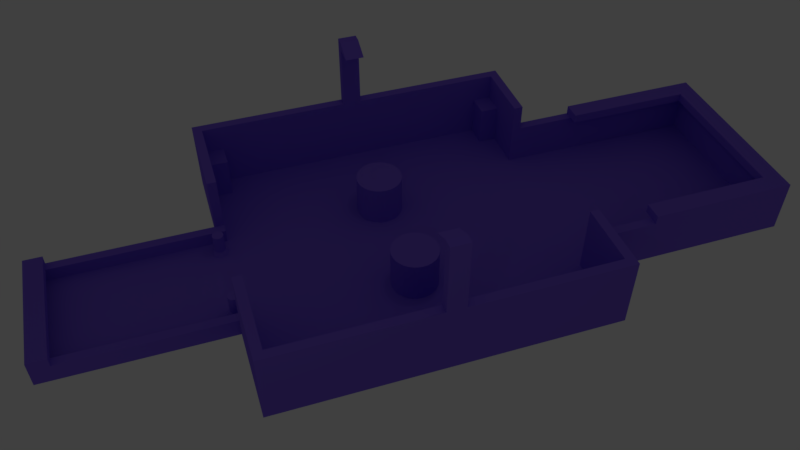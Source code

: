 # Source: caddy.blend  (saved by Blender 2.78.0; exported with 4.5.12 LTS)
import bpy
from mathutils import Matrix  # noqa: F401  (used for matrix-valued properties, if any)

bpy.ops.wm.read_factory_settings(use_empty=True)
scene = bpy.context.scene
scene.name = 'Scene'

# ---- collections
col_collection_1 = bpy.data.collections.new('Collection 1'); scene.collection.children.link(col_collection_1)

# ---- materials (node trees are filled in below, after node groups)
mat_material = bpy.data.materials.new('Material')
mat_material.alpha_threshold = 0.0
mat_material.use_transparent_shadow = False
mat_material.diffuse_color = (0.2214, 0.126, 0.8, 1.0)
mat_material.roughness = 0.5
mat_material.specular_intensity = 0.0

# ---- material node trees

# ---- world
world_world = bpy.data.worlds.new('World'); scene.world = world_world
world_world.color = (0.05088, 0.05088, 0.05088)
world_world.use_sun_shadow = False
world_world.sun_shadow_jitter_overblur = 0.0
world_world.cycles.sampling_method = 'MANUAL'

# ---- cameras
cam_camera = bpy.data.cameras.new('Camera')
cam_camera.lens = 35.0
cam_camera.sensor_width = 32.0
cam_camera.sensor_height = 18.0
cam_camera.display_size = 2.0
cam_camera.dof.focus_distance = 0.0
cam_camera.dof.aperture_fstop = 128.0
cam_camera.dof.aperture_blades = 6

# ---- lights
light_point_001 = bpy.data.lights.new('Point.001', 'POINT')
light_point_001.transmission_factor = 0.0
light_point_001.energy = 1000.0
light_point_001.shadow_buffer_clip_start = 0.5
light_point_001.shadow_soft_size = 0.1
light_point_001.shadow_maximum_resolution = 0.006
light_point_001.use_absolute_resolution = True
light_point = bpy.data.lights.new('Point', 'POINT')
light_point.transmission_factor = 0.0
light_point.energy = 1500.0
light_point.shadow_buffer_clip_start = 0.5
light_point.shadow_soft_size = 0.1
light_point.shadow_maximum_resolution = 0.006
light_point.use_absolute_resolution = True

# ---- meshes
me_cylinder_003 = bpy.data.meshes.new('Cylinder.003')
me_cylinder_003.from_pydata([(-2.4, 1.0, -1.0), (-2.4, 1.0, 0.8), (-2.205, 0.9808, -1.0), (-2.205, 0.9808, 0.8), (-2.017, 0.9239, -1.0), (-2.017, 0.9239, 0.8), (-1.844, 0.8315, -1.0), (-1.844, 0.8315, 0.8), (-1.693, 0.7071, -1.0), (-1.693, 0.7071, 0.8), (-1.569, 0.5556, -1.0), (-1.569, 0.5556, 0.8), (-1.476, 0.3827, -1.0), (-1.476, 0.3827, 0.8), (-1.419, 0.1951, -1.0), (-1.419, 0.1951, 0.8), (-1.4, 7.55e-08, -1.0), (-1.4, 7.55e-08, 0.8), (-1.419, -0.1951, -1.0), (-1.419, -0.1951, 0.8), (-1.476, -0.3827, -1.0), (-1.476, -0.3827, 0.8), (-1.569, -0.5556, -1.0), (-1.569, -0.5556, 0.8), (-1.693, -0.7071, -1.0), (-1.693, -0.7071, 0.8), (-1.844, -0.8315, -1.0), (-1.844, -0.8315, 0.8), (-2.017, -0.9239, -1.0), (-2.017, -0.9239, 0.8), (-2.205, -0.9808, -1.0), (-2.205, -0.9808, 0.8), (-2.4, -1.0, -1.0), (-2.4, -1.0, 0.8), (-2.595, -0.9808, -1.0), (-2.595, -0.9808, 0.8), (-2.783, -0.9239, -1.0), (-2.783, -0.9239, 0.8), (-2.956, -0.8315, -1.0), (-2.956, -0.8315, 0.8), (-3.107, -0.7071, -1.0), (-3.107, -0.7071, 0.8), (-3.231, -0.5556, -1.0), (-3.231, -0.5556, 0.8), (-3.324, -0.3827, -1.0), (-3.324, -0.3827, 0.8), (-3.381, -0.1951, -1.0), (-3.381, -0.1951, 0.8), (-3.4, 9.656e-07, -1.0), (-3.4, 9.656e-07, 0.8), (-3.381, 0.1951, -1.0), (-3.381, 0.1951, 0.8), (-3.324, 0.3827, -1.0), (-3.324, 0.3827, 0.8), (-3.231, 0.5556, -1.0), (-3.231, 0.5556, 0.8), (-3.107, 0.7071, -1.0), (-3.107, 0.7071, 0.8), (-2.956, 0.8315, -1.0), (-2.956, 0.8315, 0.8), (-2.783, 0.9239, -1.0), (-2.783, 0.9239, 0.8), (-2.595, 0.9808, -1.0), (-2.595, 0.9808, 0.8)], [], [(0, 1, 3, 2), (2, 3, 5, 4), (4, 5, 7, 6), (6, 7, 9, 8), (8, 9, 11, 10), (10, 11, 13, 12), (12, 13, 15, 14), (14, 15, 17, 16), (16, 17, 19, 18), (18, 19, 21, 20), (20, 21, 23, 22), (22, 23, 25, 24), (24, 25, 27, 26), (26, 27, 29, 28), (28, 29, 31, 30), (30, 31, 33, 32), (32, 33, 35, 34), (34, 35, 37, 36), (36, 37, 39, 38), (38, 39, 41, 40), (40, 41, 43, 42), (42, 43, 45, 44), (44, 45, 47, 46), (46, 47, 49, 48), (48, 49, 51, 50), (50, 51, 53, 52), (52, 53, 55, 54), (54, 55, 57, 56), (56, 57, 59, 58), (58, 59, 61, 60), (3, 1, 63, 61, 59, 57, 55, 53, 51, 49, 47, 45, 43, 41, 39, 37, 35, 33, 31, 29, 27, 25, 23, 21, 19, 17, 15, 13, 11, 9, 7, 5), (60, 61, 63, 62), (62, 63, 1, 0), (0, 2, 4, 6, 8, 10, 12, 14, 16, 18, 20, 22, 24, 26, 28, 30, 32, 34, 36, 38, 40, 42, 44, 46, 48, 50, 52, 54, 56, 58, 60, 62)])
me_cylinder_003.materials.append(mat_material)
me_cylinder_003.use_remesh_preserve_volume = False
me_cylinder_003.use_remesh_preserve_attributes = False
me_cylinder_003.use_mirror_vertex_groups = False
me_cylinder_003.update()
me_cylinder_002 = bpy.data.meshes.new('Cylinder.002')
me_cylinder_002.from_pydata([(9.0, 1.2, 0.0), (9.0, 1.2, 4.0), (9.234, 1.177, 0.0), (9.234, 1.177, 4.0), (9.459, 1.109, 0.0), (9.459, 1.109, 4.0), (9.667, 0.9978, 0.0), (9.667, 0.9978, 4.0), (9.849, 0.8485, 0.0), (9.849, 0.8485, 4.0), (9.998, 0.6667, 0.0), (9.998, 0.6667, 4.0), (10.11, 0.4592, 0.0), (10.11, 0.4592, 4.0), (10.18, 0.2341, 0.0), (10.18, 0.2341, 4.0), (10.2, -2.67e-07, 0.0), (10.2, -2.67e-07, 4.0), (10.18, -0.2341, 0.0), (10.18, -0.2341, 4.0), (10.11, -0.4592, 0.0), (10.11, -0.4592, 4.0), (9.998, -0.6667, 0.0), (9.998, -0.6667, 4.0), (9.849, -0.8485, 0.0), (9.849, -0.8485, 4.0), (9.667, -0.9978, 0.0), (9.667, -0.9978, 4.0), (9.459, -1.109, 0.0), (9.459, -1.109, 4.0), (9.234, -1.177, 0.0), (9.234, -1.177, 4.0), (9.0, -1.2, 0.0), (9.0, -1.2, 4.0), (8.766, -1.177, 0.0), (8.766, -1.177, 4.0), (8.541, -1.109, 0.0), (8.541, -1.109, 4.0), (8.333, -0.9978, 0.0), (8.333, -0.9978, 4.0), (8.151, -0.8485, 0.0), (8.151, -0.8485, 4.0), (8.002, -0.6667, 0.0), (8.002, -0.6667, 4.0), (7.891, -0.4592, 0.0), (7.891, -0.4592, 4.0), (7.823, -0.2341, 0.0), (7.823, -0.2341, 4.0), (7.8, 8.011e-07, 0.0), (7.8, 8.011e-07, 4.0), (7.823, 0.2341, 0.0), (7.823, 0.2341, 4.0), (7.891, 0.4592, 0.0), (7.891, 0.4592, 4.0), (8.002, 0.6667, 0.0), (8.002, 0.6667, 4.0), (8.151, 0.8485, 0.0), (8.151, 0.8485, 4.0), (8.333, 0.9978, 0.0), (8.333, 0.9978, 4.0), (8.541, 1.109, 0.0), (8.541, 1.109, 4.0), (8.766, 1.177, 0.0), (8.766, 1.177, 4.0), (9.0, 1.8, -1.0), (9.351, 1.765, -1.0), (9.689, 1.663, -1.0), (10.0, 1.497, -1.0), (10.27, 1.273, -1.0), (10.5, 1.0, -1.0), (10.66, 0.6888, -1.0), (10.77, 0.3512, -1.0), (10.8, -4.061e-07, -1.0), (10.77, -0.3512, -1.0), (10.66, -0.6888, -1.0), (10.5, -1.0, -1.0), (10.27, -1.273, -1.0), (10.0, -1.497, -1.0), (9.689, -1.663, -1.0), (9.351, -1.765, -1.0), (9.0, -1.8, -1.0), (8.649, -1.765, -1.0), (8.311, -1.663, -1.0), (8.0, -1.497, -1.0), (7.727, -1.273, -1.0), (7.503, -1.0, -1.0), (7.337, -0.6888, -1.0), (7.235, -0.3512, -1.0), (7.2, 1.196e-06, -1.0), (7.235, 0.3512, -1.0), (7.337, 0.6888, -1.0), (7.503, 1.0, -1.0), (7.727, 1.273, -1.0), (8.0, 1.497, -1.0), (8.311, 1.663, -1.0), (8.649, 1.765, -1.0)], [], [(0, 1, 3, 2), (2, 3, 5, 4), (4, 5, 7, 6), (6, 7, 9, 8), (8, 9, 11, 10), (10, 11, 13, 12), (12, 13, 15, 14), (14, 15, 17, 16), (16, 17, 19, 18), (18, 19, 21, 20), (20, 21, 23, 22), (22, 23, 25, 24), (24, 25, 27, 26), (26, 27, 29, 28), (28, 29, 31, 30), (30, 31, 33, 32), (32, 33, 35, 34), (34, 35, 37, 36), (36, 37, 39, 38), (38, 39, 41, 40), (40, 41, 43, 42), (42, 43, 45, 44), (44, 45, 47, 46), (46, 47, 49, 48), (48, 49, 51, 50), (50, 51, 53, 52), (52, 53, 55, 54), (54, 55, 57, 56), (56, 57, 59, 58), (58, 59, 61, 60), (3, 1, 63, 61, 59, 57, 55, 53, 51, 49, 47, 45, 43, 41, 39, 37, 35, 33, 31, 29, 27, 25, 23, 21, 19, 17, 15, 13, 11, 9, 7, 5), (60, 61, 63, 62), (62, 63, 1, 0), (16, 18, 73, 72), (34, 36, 82, 81), (52, 54, 91, 90), (8, 10, 69, 68), (26, 28, 78, 77), (44, 46, 87, 86), (0, 2, 65, 64), (62, 0, 64, 95), (18, 20, 74, 73), (36, 38, 83, 82), (54, 56, 92, 91), (10, 12, 70, 69), (28, 30, 79, 78), (46, 48, 88, 87), (2, 4, 66, 65), (20, 22, 75, 74), (38, 40, 84, 83), (56, 58, 93, 92), (12, 14, 71, 70), (30, 32, 80, 79), (48, 50, 89, 88), (4, 6, 67, 66), (22, 24, 76, 75), (40, 42, 85, 84), (58, 60, 94, 93), (14, 16, 72, 71), (32, 34, 81, 80), (50, 52, 90, 89), (6, 8, 68, 67), (24, 26, 77, 76), (42, 44, 86, 85), (60, 62, 95, 94)])
me_cylinder_002.materials.append(mat_material)
me_cylinder_002.use_remesh_preserve_volume = False
me_cylinder_002.use_remesh_preserve_attributes = False
me_cylinder_002.use_mirror_vertex_groups = False
me_cylinder_002.update()
me_plane_000 = bpy.data.meshes.new('Plane.000')
me_plane_000.from_pydata([(27.5, -34.5, 1.0), (27.5, -34.5, 10.0), (27.5, -30.5, 1.0), (27.5, -30.5, 10.0), (32.5, -30.5, 1.0), (32.5, -34.5, 1.0), (32.5, -34.5, 10.0), (32.5, -30.5, 10.0)], [], [(0, 1, 3, 2), (5, 4, 7, 6), (1, 6, 7, 3), (2, 4, 5, 0), (3, 7, 4, 2), (0, 5, 6, 1)])
me_plane_000.materials.append(mat_material)
me_plane_000.use_remesh_preserve_volume = False
me_plane_000.use_remesh_preserve_attributes = False
me_plane_000.use_mirror_vertex_groups = False
me_plane_000.update()
me_plane_003 = bpy.data.meshes.new('Plane.003')
me_plane_003.from_pydata([(0.0, 37.0, 0.0), (0.0, 37.0, 1.0), (0.0, -2.0, 1.0), (12.0, -2.0, 1.0), (12.0, 37.0, 1.0), (0.0, -4.0, 0.0), (0.0, -2.0, 4.0), (12.0, -2.0, 4.0), (14.0, 37.0, 0.0), (14.0, -4.0, 0.0), (12.0, 37.0, 4.0), (14.0, 37.0, 4.0), (32.5, 37.0, 1.0), (32.5, 106.0, 1.0), (18.5, 151.0, 1.0), (18.5, 121.0, 10.0), (18.5, 151.0, 10.0), (20.5, 121.0, 10.0), (0.0, 153.0, 0.0), (20.5, 153.0, 0.0), (0.0, 151.0, 10.0), (32.5, 106.0, 16.0), (32.5, 37.0, 16.0), (34.5, 106.0, 16.0), (34.5, 37.0, 16.0), (18.5, 106.0, 1.0), (18.5, 108.0, 0.0), (34.5, 108.0, 0.0), (18.5, 106.0, 16.0), (34.5, 106.0, 16.0), (18.5, 108.0, 16.0), (34.5, 108.0, 16.0), (14.0, 37.0, 1.0), (34.5, 35.0, 0.0), (14.0, 35.0, 0.0), (34.5, 37.0, 16.0), (14.0, 37.0, 16.0), (34.5, 35.0, 16.0), (14.0, 35.0, 16.0), (0.0, -4.0, 6.0), (14.0, -4.0, 6.0), (0.0, 0.0, 4.0), (12.0, 0.0, 4.0), (14.0, 0.0, 4.0), (0.0, 0.0, 6.0), (14.0, 0.0, 6.0), (20.5, 121.0, 12.0), (20.5, 153.0, 12.0), (0.0, 153.0, 12.0), (16.5, 121.0, 10.0), (16.5, 149.0, 10.0), (16.5, 121.0, 12.0), (16.5, 149.0, 12.0), (0.0, 149.0, 10.0), (0.0, 149.0, 12.0), (20.5, 108.0, 0.0), (18.5, 108.0, 10.0), (20.5, 108.0, 10.0), (32.5, 73.5, 16.0), (32.5, 69.5, 16.0), (34.5, 73.5, 16.0), (34.5, 69.5, 16.0), (32.5, 73.5, 30.0), (32.5, 69.5, 30.0), (32.5, 73.5, 32.0), (32.5, 69.5, 32.0), (34.5, 73.5, 32.0), (34.5, 69.5, 32.0), (28.5, 73.5, 30.0), (28.5, 69.5, 30.0), (32.5, 73.5, 32.0), (32.5, 69.5, 32.0), (0.0, 151.0, 0.0), (0.0, 151.0, 1.0), (0.0, 108.0, 1.0), (18.5, 108.0, 1.0), (0.0, 108.0, 0.0)], [], [(2, 3, 4, 1), (4, 10, 11, 32), (3, 2, 6, 7), (37, 38, 34, 33), (4, 3, 7, 10), (22, 12, 32, 36), (0, 8, 9, 5), (59, 22, 24, 61), (59, 63, 62, 58, 21, 13, 12, 22), (26, 30, 31, 27), (28, 29, 31, 30), (35, 36, 38, 37), (46, 51, 49, 15, 17), (10, 42, 43, 11), (7, 6, 41, 42), (50, 49, 51, 52), (43, 42, 41, 44, 45), (53, 50, 52, 54), (21, 58, 60, 23), (64, 66, 60, 58, 62, 68, 70), (34, 38, 36, 32, 8), (64, 65, 67, 66), (65, 64, 70, 71), (65, 71, 69, 63, 59, 61, 67), (68, 69, 71, 70), (62, 63, 69, 68), (47, 48, 54, 52, 51, 46), (46, 17, 57, 55, 19, 47), (18, 48, 47, 19), (17, 15, 56, 57), (20, 16, 15, 49, 50, 53), (48, 18, 72, 20, 53, 54), (74, 73, 72, 76), (16, 56, 15), (14, 16, 20, 73), (14, 75, 56, 16), (74, 1, 32, 12, 13, 25, 75, 14, 73), (28, 30, 75, 25), (40, 45, 44, 39), (9, 40, 39, 5), (43, 45, 40, 9, 8, 11), (25, 13, 21, 28), (31, 29, 35, 37, 33, 27), (67, 61, 60, 66), (19, 55, 26, 27, 33, 34, 8, 0, 76, 72, 18)])
me_plane_003.materials.append(mat_material)
me_plane_003.use_remesh_preserve_volume = False
me_plane_003.use_remesh_preserve_attributes = False
me_plane_003.use_mirror_vertex_groups = False
me_plane_003.update()

# ---- objects
ob_point_001 = bpy.data.objects.new('Point.001', light_point_001)
ob_point = bpy.data.objects.new('Point', light_point)
ob_camera = bpy.data.objects.new('Camera', cam_camera)
ob_cylinder = bpy.data.objects.new('Cylinder', me_cylinder_003)
ob_cylinder_001 = bpy.data.objects.new('Cylinder.001', me_cylinder_002)
ob_plane_003 = bpy.data.objects.new('Plane.003', me_plane_000)
ob_plane_001 = bpy.data.objects.new('Plane.001', me_plane_003)

# ---- transforms, parenting, visibility, modifiers, constraints
ob_point_001.location = (76.23, 0.0, 68.84)
ob_point_001.lineart.crease_threshold = 0.0
ob_point.location = (0.0, 47.63, 99.79)
ob_point.lineart.crease_threshold = 0.0
ob_camera.location = (129.3, -7.654, 132.2)
ob_camera.rotation_euler = (0.8234, 4.009e-07, 1.25)
ob_camera.lineart.crease_threshold = 0.0
ob_cylinder.location = (0.0, 34.5, 6.0)
ob_cylinder.scale = (5.0, 5.0, 5.0)
ob_cylinder.lineart.crease_threshold = 0.0
_m = ob_cylinder.modifiers.new('Mirror', 'MIRROR')
ob_cylinder_001.location = (0.0, -2.0, 2.0)
ob_cylinder_001.lineart.crease_threshold = 0.0
_m = ob_cylinder_001.modifiers.new('Mirror', 'MIRROR')
ob_plane_003.location = (0.0, 34.5, 0.0)
ob_plane_003.lineart.crease_threshold = 0.0
_m = ob_plane_003.modifiers.new('Mirror', 'MIRROR')
_m.use_axis = (True, True, False)
ob_plane_001.location = (0.0, -37.0, 0.0)
ob_plane_001.lineart.crease_threshold = 0.0
_m = ob_plane_001.modifiers.new('Mirror', 'MIRROR')

# ---- collection membership
col_collection_1.objects.link(ob_point_001)
col_collection_1.objects.link(ob_point)
col_collection_1.objects.link(ob_camera)
col_collection_1.objects.link(ob_cylinder)
col_collection_1.objects.link(ob_cylinder_001)
col_collection_1.objects.link(ob_plane_003)
col_collection_1.objects.link(ob_plane_001)

# ---- scene / render settings (as saved in the file)
scene.camera = ob_camera
scene.frame_start = 1; scene.frame_end = 250; scene.frame_set(1)
scene.render.engine = 'BLENDER_EEVEE_NEXT'
scene.render.resolution_percentage = 50
scene.render.dither_intensity = 0.0
scene.render.film_transparent = True
scene.cycles.use_denoising = False
scene.cycles.samples = 128
scene.cycles.sampling_pattern = 'TABULATED_SOBOL'
scene.cycles.light_sampling_threshold = 0.0
scene.cycles.use_adaptive_sampling = False
scene.cycles.use_light_tree = False
scene.cycles.blur_glossy = 0.0
scene.cycles.sample_clamp_indirect = 0.0
scene.view_settings.view_transform = 'Standard'
bpy.context.view_layer.update()
